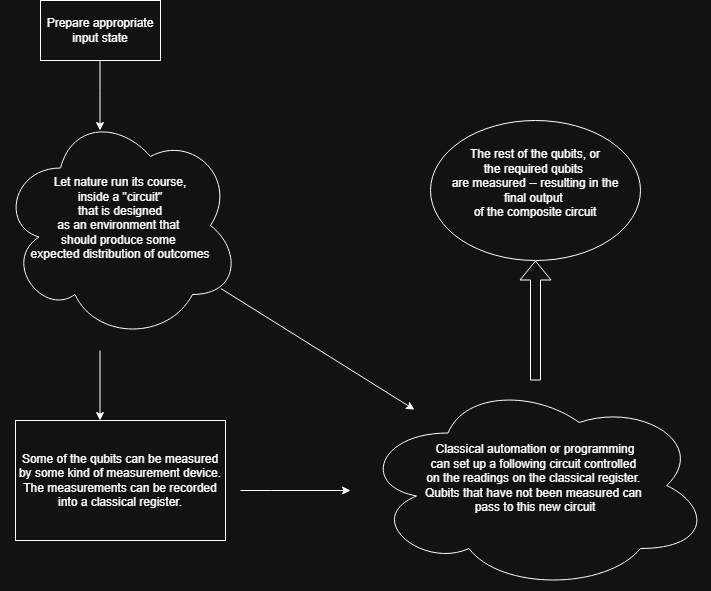

The diagram above was exported from draw.io. Its source (the exported page's mxGraphModel, read from the mxfile embedded in the PNG):
<mxGraphModel dx="1022" dy="611" grid="1" gridSize="10" guides="1" tooltips="1" connect="1" arrows="1" fold="1" page="1" pageScale="1" pageWidth="850" pageHeight="1100" math="0" shadow="0">
  <root>
    <mxCell id="0" />
    <mxCell id="1" parent="0" />
    <mxCell id="CyUSQVf7uG1eBpFZuoYS-1" parent="1" style="rounded=0;whiteSpace=wrap;html=1;" value="Prepare appropriate input state" vertex="1">
      <mxGeometry height="60" width="120" x="60" y="20" as="geometry" />
    </mxCell>
    <mxCell id="CyUSQVf7uG1eBpFZuoYS-2" edge="1" parent="1" style="endArrow=classic;html=1;rounded=0;" value="">
      <mxGeometry height="50" relative="1" width="50" as="geometry">
        <Array as="points">
          <mxPoint x="119.5" y="110" />
        </Array>
        <mxPoint x="119.5" y="80" as="sourcePoint" />
        <mxPoint x="119.5" y="150" as="targetPoint" />
      </mxGeometry>
    </mxCell>
    <mxCell id="CyUSQVf7uG1eBpFZuoYS-3" parent="1" style="ellipse;shape=cloud;whiteSpace=wrap;html=1;" value="Let nature run its course,&lt;div&gt;inside a &quot;circuit&quot;&lt;/div&gt;&lt;div&gt;&amp;nbsp;that is designed&amp;nbsp;&lt;/div&gt;&lt;div&gt;as an environment that&amp;nbsp;&lt;/div&gt;&lt;div&gt;should produce some&amp;nbsp;&lt;/div&gt;&lt;div&gt;expected distribution of outcomes&lt;/div&gt;&lt;div&gt;&lt;br&gt;&lt;/div&gt;" vertex="1">
      <mxGeometry height="230" width="240" x="20" y="130" as="geometry" />
    </mxCell>
    <mxCell id="CyUSQVf7uG1eBpFZuoYS-6" parent="1" style="rounded=0;whiteSpace=wrap;html=1;" value="Some of the qubits can be measured by some kind of measurement device. The measurements can be recorded into a classical register." vertex="1">
      <mxGeometry height="120" width="210" x="35" y="440" as="geometry" />
    </mxCell>
    <mxCell id="CyUSQVf7uG1eBpFZuoYS-8" edge="1" parent="1" style="endArrow=classic;html=1;rounded=0;" value="">
      <mxGeometry height="50" relative="1" width="50" as="geometry">
        <mxPoint x="119.5" y="370" as="sourcePoint" />
        <mxPoint x="119.5" y="440" as="targetPoint" />
      </mxGeometry>
    </mxCell>
    <mxCell id="CyUSQVf7uG1eBpFZuoYS-9" edge="1" parent="1" source="CyUSQVf7uG1eBpFZuoYS-3" style="endArrow=classic;html=1;rounded=0;" target="CyUSQVf7uG1eBpFZuoYS-10" value="">
      <mxGeometry height="50" relative="1" width="50" as="geometry">
        <mxPoint x="400" y="340" as="sourcePoint" />
        <mxPoint x="380" y="430" as="targetPoint" />
      </mxGeometry>
    </mxCell>
    <mxCell id="CyUSQVf7uG1eBpFZuoYS-10" parent="1" style="ellipse;shape=cloud;whiteSpace=wrap;html=1;" value="&amp;nbsp;Classical automation or programming&amp;nbsp;&lt;div&gt;can set up a following circuit controlled&amp;nbsp;&lt;/div&gt;&lt;div&gt;on the readings on the classical register.&amp;nbsp;&lt;/div&gt;&lt;div&gt;Qubits that have not been measured can&amp;nbsp;&lt;/div&gt;&lt;div&gt;pass to this new circuit&lt;/div&gt;&lt;div&gt;&lt;br&gt;&lt;/div&gt;" vertex="1">
      <mxGeometry height="210" width="350" x="380" y="400" as="geometry" />
    </mxCell>
    <mxCell id="CyUSQVf7uG1eBpFZuoYS-11" edge="1" parent="1" style="endArrow=classic;html=1;rounded=0;" value="">
      <mxGeometry height="50" relative="1" width="50" as="geometry">
        <Array as="points">
          <mxPoint x="290" y="510" />
        </Array>
        <mxPoint x="260" y="510" as="sourcePoint" />
        <mxPoint x="370" y="510" as="targetPoint" />
      </mxGeometry>
    </mxCell>
    <mxCell id="CyUSQVf7uG1eBpFZuoYS-12" edge="1" parent="1" source="CyUSQVf7uG1eBpFZuoYS-10" style="shape=flexArrow;endArrow=classic;html=1;rounded=0;" value="">
      <mxGeometry height="50" relative="1" width="50" as="geometry">
        <mxPoint x="400" y="310" as="sourcePoint" />
        <mxPoint x="555" y="280" as="targetPoint" />
      </mxGeometry>
    </mxCell>
    <mxCell id="CyUSQVf7uG1eBpFZuoYS-14" parent="1" style="ellipse;whiteSpace=wrap;html=1;" value="The rest of the qubits, or&lt;div&gt;the required qubits&amp;nbsp;&lt;/div&gt;&lt;div&gt;are measured -- resulting in the&lt;/div&gt;&lt;div&gt;final output&amp;nbsp;&lt;/div&gt;&lt;div&gt;of the composite circuit&lt;/div&gt;&lt;div&gt;&amp;nbsp;&amp;nbsp;&lt;/div&gt;" vertex="1">
      <mxGeometry height="140" width="210" x="450" y="140" as="geometry" />
    </mxCell>
  </root>
</mxGraphModel>